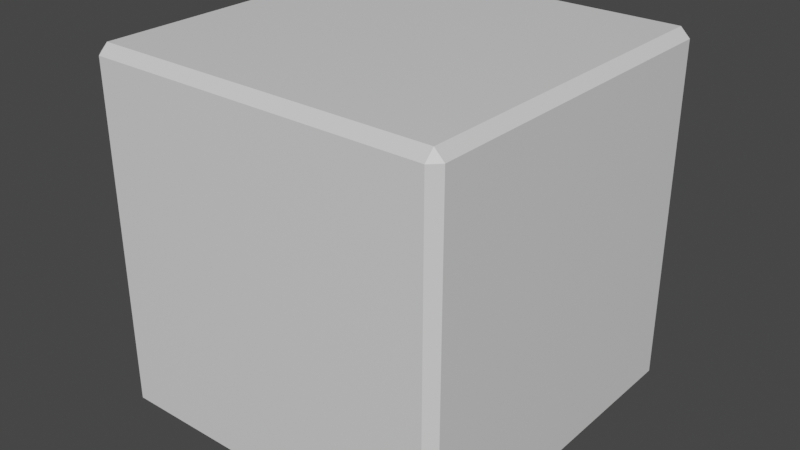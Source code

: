 # Source: 2X2X2Brick.blend  (saved by Blender 2.93.21; exported with 4.5.12 LTS)
import bpy
from mathutils import Matrix  # noqa: F401  (used for matrix-valued properties, if any)

bpy.ops.wm.read_factory_settings(use_empty=True)
scene = bpy.context.scene
scene.name = 'Scene'

# ---- collections
col_collection = bpy.data.collections.new('Collection'); scene.collection.children.link(col_collection)

# ---- materials (node trees are filled in below, after node groups)
mat_material = bpy.data.materials.new('Material')
mat_material.alpha_threshold = 0.0
mat_material.use_transparent_shadow = False
mat_material.line_color = (0.0, 0.0, 0.0, 1.0)

# ---- material node trees
mat_material.use_nodes = True; mat_material.node_tree.nodes.clear()
_N = mat_material.node_tree.nodes; _L = mat_material.node_tree.links
n0 = _N.new('ShaderNodeOutputMaterial'); n0.name = 'Material Output'; n0.location = (300, 300)
n1 = _N.new('ShaderNodeBsdfPrincipled'); n1.name = 'Principled BSDF'; n1.location = (10, 300)
n1.distribution = 'GGX'
n1.subsurface_method = 'BURLEY'
n1.inputs[2].default_value = 0.4
n1.inputs[3].default_value = 1.45
n1.inputs[27].default_value = (0.0, 0.0, 0.0, 1.0)
n1.inputs[28].default_value = 1.0
_L.new(n1.outputs[0], n0.inputs[0])
n0.is_active_output = True

# ---- world
world_world = bpy.data.worlds.new('World'); scene.world = world_world
world_world.use_nodes = True; world_world.node_tree.nodes.clear()
_N = world_world.node_tree.nodes; _L = world_world.node_tree.links
n0 = _N.new('ShaderNodeOutputWorld'); n0.name = 'World Output'; n0.location = (300, 300)
n1 = _N.new('ShaderNodeBackground'); n1.name = 'Background'; n1.location = (10, 300)
n1.inputs[0].default_value = (0.05088, 0.05088, 0.05088, 1.0)
_L.new(n1.outputs[0], n0.inputs[0])
n0.is_active_output = True
world_world.color = (0.05088, 0.05088, 0.05088)
world_world.use_sun_shadow = False
world_world.sun_shadow_jitter_overblur = 0.0

# ---- meshes
me_cube = bpy.data.meshes.new('Cube')
me_cube.from_pydata([(0.9475, 1.0, 0.9475), (0.9475, 0.9475, 1.0), (1.0, 0.9475, 0.9475), (0.9475, 0.9475, -1.0), (0.9475, 1.0, -0.9475), (1.0, 0.9475, -0.9475), (1.0, -0.9475, 0.9475), (0.9475, -0.9475, 1.0), (0.9475, -1.0, 0.9475), (1.0, -0.9475, -0.9475), (0.9475, -1.0, -0.9475), (0.9475, -0.9475, -1.0), (-0.9475, 1.0, 0.9475), (-1.0, 0.9475, 0.9475), (-0.9475, 0.9475, 1.0), (-1.0, 0.9475, -0.9475), (-0.9475, 1.0, -0.9475), (-0.9475, 0.9475, -1.0), (-1.0, -0.9475, 0.9475), (-0.9475, -1.0, 0.9475), (-0.9475, -0.9475, 1.0), (-0.9475, -0.9475, -1.0), (-0.9475, -1.0, -0.9475), (-1.0, -0.9475, -0.9475)], [], [(17, 3, 11, 21), (23, 18, 13, 15), (10, 8, 19, 22), (1, 14, 20, 7), (5, 2, 6, 9), (0, 1, 2), (3, 4, 5), (6, 7, 8), (9, 10, 11), (12, 13, 14), (15, 16, 17), (18, 19, 20), (21, 22, 23), (17, 21, 23, 15), (3, 17, 16, 4), (2, 5, 4, 0), (22, 19, 18, 23), (8, 10, 9, 6), (12, 16, 15, 13), (7, 20, 19, 8), (1, 7, 6, 2), (21, 11, 10, 22), (20, 14, 13, 18), (14, 1, 0, 12), (11, 3, 5, 9), (16, 12, 0, 4)])
_uv = me_cube.uv_layers.new(name='UVMap')
_uv.uv.foreach_set('vector', [0.1316, 0.5066, 0.3684, 0.5066, 0.3684, 0.7434, 0.1316, 0.7434, 0.3816, 0.006559, 0.6184, 0.006559, 0.6184, 0.2434, 0.3816, 0.2434, 0.3816, 0.7566, 0.6184, 0.7566, 0.6184, 0.9934, 0.3816, 0.9934, 0.6316, 0.5066, 0.8684, 0.5066, 0.8684, 0.7434, 0.6316, 0.7434, 0.3816, 0.5066, 0.6184, 0.5066, 0.6184, 0.7434, 0.3816, 0.7434, 0.6184, 0.4934, 0.625, 0.4934, 0.6184, 0.5, 0.3684, 0.5066, 0.3684, 0.5, 0.375, 0.5066, 0.6184, 0.7434, 0.625, 0.7434, 0.6184, 0.75, 0.3816, 0.75, 0.375, 0.7566, 0.375, 0.7566, 0.6184, 0.25, 0.6184, 0.25, 0.625, 0.2434, 0.3816, 0.2434, 0.3816, 0.25, 0.375, 0.2434, 0.6184, 0.006559, 0.6184, 0.0, 0.625, 0.006559, 0.1316, 0.7434, 0.1316, 0.75, 0.125, 0.7434, 0.1316, 0.5066, 0.1316, 0.7434, 0.125, 0.7434, 0.125, 0.5066, 0.3684, 0.5066, 0.1316, 0.5066, 0.1316, 0.5, 0.3684, 0.5, 0.6184, 0.5066, 0.3816, 0.5066, 0.3816, 0.4934, 0.6184, 0.4934, 0.3816, 0.0, 0.6184, 0.0, 0.6184, 0.006559, 0.3816, 0.006559, 0.6184, 0.7566, 0.3816, 0.7566, 0.3816, 0.7434, 0.6184, 0.7434, 0.6184, 0.2566, 0.3816, 0.2566, 0.3816, 0.2434, 0.6184, 0.2434, 0.625, 0.7566, 0.625, 0.9934, 0.6184, 0.9934, 0.6184, 0.7566, 0.6316, 0.5066, 0.6316, 0.7434, 0.6184, 0.7434, 0.6184, 0.5066, 0.1316, 0.7434, 0.3684, 0.7434, 0.3684, 0.75, 0.1316, 0.75, 0.625, 0.006559, 0.625, 0.2434, 0.6184, 0.2434, 0.6184, 0.006559, 0.625, 0.2566, 0.625, 0.4934, 0.6184, 0.4934, 0.6184, 0.2566, 0.3684, 0.7434, 0.3684, 0.5066, 0.3816, 0.5066, 0.3816, 0.7434, 0.3816, 0.2566, 0.6184, 0.2566, 0.6184, 0.4934, 0.3816, 0.4934])
me_cube.materials.append(mat_material)
me_cube.use_remesh_preserve_volume = False
me_cube.use_remesh_preserve_attributes = False
me_cube.use_mirror_vertex_groups = False
me_cube.update()

# ---- objects
ob_cube = bpy.data.objects.new('Cube', me_cube)

# ---- transforms, parenting, visibility, modifiers, constraints
ob_cube.location = (0.0, 0.0, 0.0)
ob_cube.scale = (0.2, 0.2, 0.2)
ob_cube.lock_rotations_4d = False
ob_cube.empty_display_type = 'ARROWS'
ob_cube.lineart.crease_threshold = 0.0

# ---- collection membership
col_collection.objects.link(ob_cube)

# ---- scene / render settings (as saved in the file)
scene.frame_start = 1; scene.frame_end = 250; scene.frame_set(1)
scene.render.engine = 'BLENDER_EEVEE_NEXT'
scene.cycles.use_denoising = False
scene.cycles.samples = 128
scene.cycles.sampling_pattern = 'TABULATED_SOBOL'
scene.cycles.use_adaptive_sampling = False
scene.cycles.use_light_tree = False
scene.view_settings.view_transform = 'Filmic'
bpy.context.view_layer.update()

# ---- added for rendering (the .blend has no active camera and no usable light): camera, sun
cam_auto = bpy.data.cameras.new('AutoCamera')
cam_auto.lens = 50.0
cam_auto.sensor_width = 36.0
cam_auto.clip_end = 1000.0
ob_auto_camera = bpy.data.objects.new('AutoCamera', cam_auto)
scene.collection.objects.link(ob_auto_camera)
ob_auto_camera.location = (0.641014, -0.769217, 0.512812)
ob_auto_camera.rotation_euler = (1.09748, -7.21219e-08, 0.694738)
scene.camera = ob_auto_camera
light_auto_sun = bpy.data.lights.new('AutoSun', 'SUN')
light_auto_sun.energy = 3.0
light_auto_sun.angle = 0.0523599
ob_auto_sun = bpy.data.objects.new('AutoSun', light_auto_sun)
scene.collection.objects.link(ob_auto_sun)
ob_auto_sun.rotation_euler = (0.872665, 0.174533, 0.523599)
bpy.context.view_layer.update()
